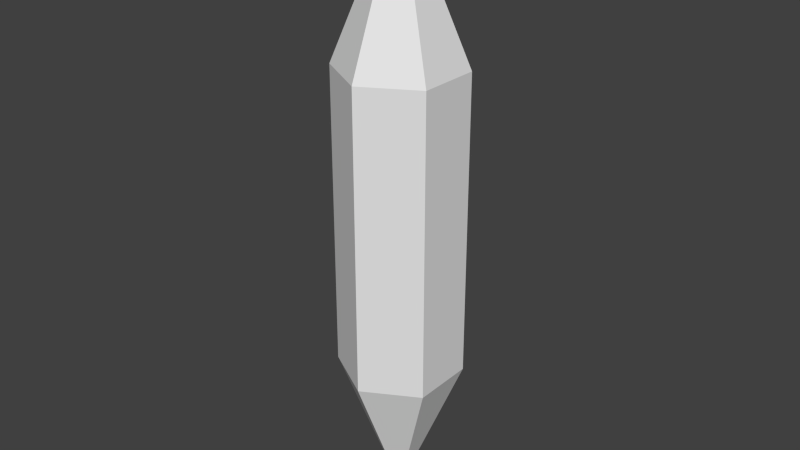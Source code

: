 # Source: crystal_charge.blend  (saved by Blender 2.76.0; exported with 4.5.12 LTS)
import bpy
from mathutils import Matrix  # noqa: F401  (used for matrix-valued properties, if any)

bpy.ops.wm.read_factory_settings(use_empty=True)
scene = bpy.context.scene
scene.name = 'Scene'

# ---- collections
col_collection_1 = bpy.data.collections.new('Collection 1'); scene.collection.children.link(col_collection_1)

# ---- world
world_world = bpy.data.worlds.new('World'); scene.world = world_world
world_world.color = (0.05088, 0.05088, 0.05088)
world_world.use_sun_shadow = False
world_world.sun_shadow_jitter_overblur = 0.0
world_world.cycles.sampling_method = 'MANUAL'
world_world.cycles.sample_map_resolution = 256

# ---- meshes
me_cube_001 = bpy.data.meshes.new('Cube.001')
me_cube_001.from_pydata([(-0.08839, -0.0512, 0.75), (2.191e-08, -0.1019, 0.75), (-0.08839, 0.0512, 0.75), (2.191e-08, -0.1019, 0.25), (-0.08839, -0.0512, 0.25), (0.08839, -0.0512, 0.75), (7.007e-09, 0.1019, 0.75), (0.08839, 0.0512, 0.75), (-0.08839, 0.0512, 0.25), (0.08839, 0.0512, 0.25), (7.007e-09, 0.1019, 0.25), (0.08839, -0.0512, 0.25), (1.446e-08, -3.725e-09, 0.0), (1.57e-08, -3.725e-09, 1.0)], [], [(6, 10, 8), (1, 3, 11), (2, 8, 4), (0, 4, 3), (5, 11, 9), (7, 9, 10), (11, 3, 12), (6, 2, 13), (10, 9, 12), (8, 10, 12), (9, 11, 12), (3, 4, 12), (4, 8, 12), (0, 1, 13), (5, 7, 13), (7, 6, 13), (2, 0, 13), (1, 5, 13), (2, 6, 8), (5, 1, 11), (0, 2, 4), (1, 0, 3), (7, 5, 9), (6, 7, 10)])
_uv = me_cube_001.uv_layers.new(name='UVMap')
_uv.uv.foreach_set('vector', [0.3075, 0.934, 0.3075, 0.125, 0.4726, 0.125, 0.3075, 0.934, 0.3075, 0.125, 0.4726, 0.125, 0.3075, 0.934, 0.3075, 0.125, 0.4726, 0.125, 0.3075, 0.934, 0.3075, 0.125, 0.4726, 0.125, 0.3075, 0.934, 0.3075, 0.125, 0.4726, 0.125, 0.3075, 0.934, 0.3075, 0.125, 0.4726, 0.125, 0.7975, 0.5295, 0.6325, 0.5295, 0.715, 0.125, 0.7975, 0.5295, 0.6325, 0.5295, 0.715, 0.125, 0.7975, 0.5295, 0.6325, 0.5295, 0.715, 0.125, 0.7975, 0.5295, 0.6325, 0.5295, 0.715, 0.125, 0.7975, 0.5295, 0.6325, 0.5295, 0.715, 0.125, 0.7975, 0.5295, 0.6325, 0.5295, 0.7151, 0.125, 0.6325, 0.5295, 0.7975, 0.5295, 0.715, 0.125, 0.6325, 0.5295, 0.7975, 0.5295, 0.715, 0.125, 0.7975, 0.5295, 0.6325, 0.5295, 0.715, 0.125, 0.7975, 0.5295, 0.6325, 0.5295, 0.715, 0.125, 0.7975, 0.5295, 0.6325, 0.5295, 0.715, 0.125, 0.7975, 0.5295, 0.6325, 0.5295, 0.715, 0.125, 0.4726, 0.9341, 0.3075, 0.934, 0.4726, 0.125, 0.4726, 0.9341, 0.3075, 0.934, 0.4726, 0.125, 0.4726, 0.9341, 0.3075, 0.934, 0.4726, 0.125, 0.4726, 0.9341, 0.3075, 0.934, 0.4726, 0.125, 0.4726, 0.9341, 0.3075, 0.934, 0.4726, 0.125, 0.4726, 0.9341, 0.3075, 0.934, 0.4726, 0.125])
me_cube_001.use_remesh_preserve_volume = False
me_cube_001.use_remesh_preserve_attributes = False
me_cube_001.use_mirror_vertex_groups = False
me_cube_001.update()

# ---- objects
ob_cube = bpy.data.objects.new('Cube', me_cube_001)

# ---- transforms, parenting, visibility, modifiers, constraints
ob_cube.location = (8.692e-09, -1.111e-08, 0.0)
ob_cube.lineart.crease_threshold = 0.0

# ---- collection membership
col_collection_1.objects.link(ob_cube)

# ---- scene / render settings (as saved in the file)
scene.frame_start = 1; scene.frame_end = 250; scene.frame_set(1)
scene.render.engine = 'BLENDER_EEVEE_NEXT'
scene.render.resolution_percentage = 50
scene.render.dither_intensity = 0.0
scene.cycles.use_denoising = False
scene.cycles.samples = 10
scene.cycles.sampling_pattern = 'TABULATED_SOBOL'
scene.cycles.light_sampling_threshold = 0.0
scene.cycles.use_adaptive_sampling = False
scene.cycles.use_light_tree = False
scene.cycles.blur_glossy = 0.0
scene.cycles.pixel_filter_type = 'GAUSSIAN'
scene.cycles.sample_clamp_indirect = 0.0
scene.view_settings.view_transform = 'Standard'
bpy.context.view_layer.update()

# ---- added for rendering (the .blend has no active camera and no usable light): camera, sun
cam_auto = bpy.data.cameras.new('AutoCamera')
cam_auto.lens = 50.0
cam_auto.sensor_width = 36.0
cam_auto.clip_end = 1000.0
ob_auto_camera = bpy.data.objects.new('AutoCamera', cam_auto)
scene.collection.objects.link(ob_auto_camera)
ob_auto_camera.location = (0.958302, -1.14996, 1.26664)
ob_auto_camera.rotation_euler = (1.09748, -7.21219e-08, 0.694738)
scene.camera = ob_auto_camera
light_auto_sun = bpy.data.lights.new('AutoSun', 'SUN')
light_auto_sun.energy = 3.0
light_auto_sun.angle = 0.0523599
ob_auto_sun = bpy.data.objects.new('AutoSun', light_auto_sun)
scene.collection.objects.link(ob_auto_sun)
ob_auto_sun.rotation_euler = (0.872665, 0.174533, 0.523599)
bpy.context.view_layer.update()
